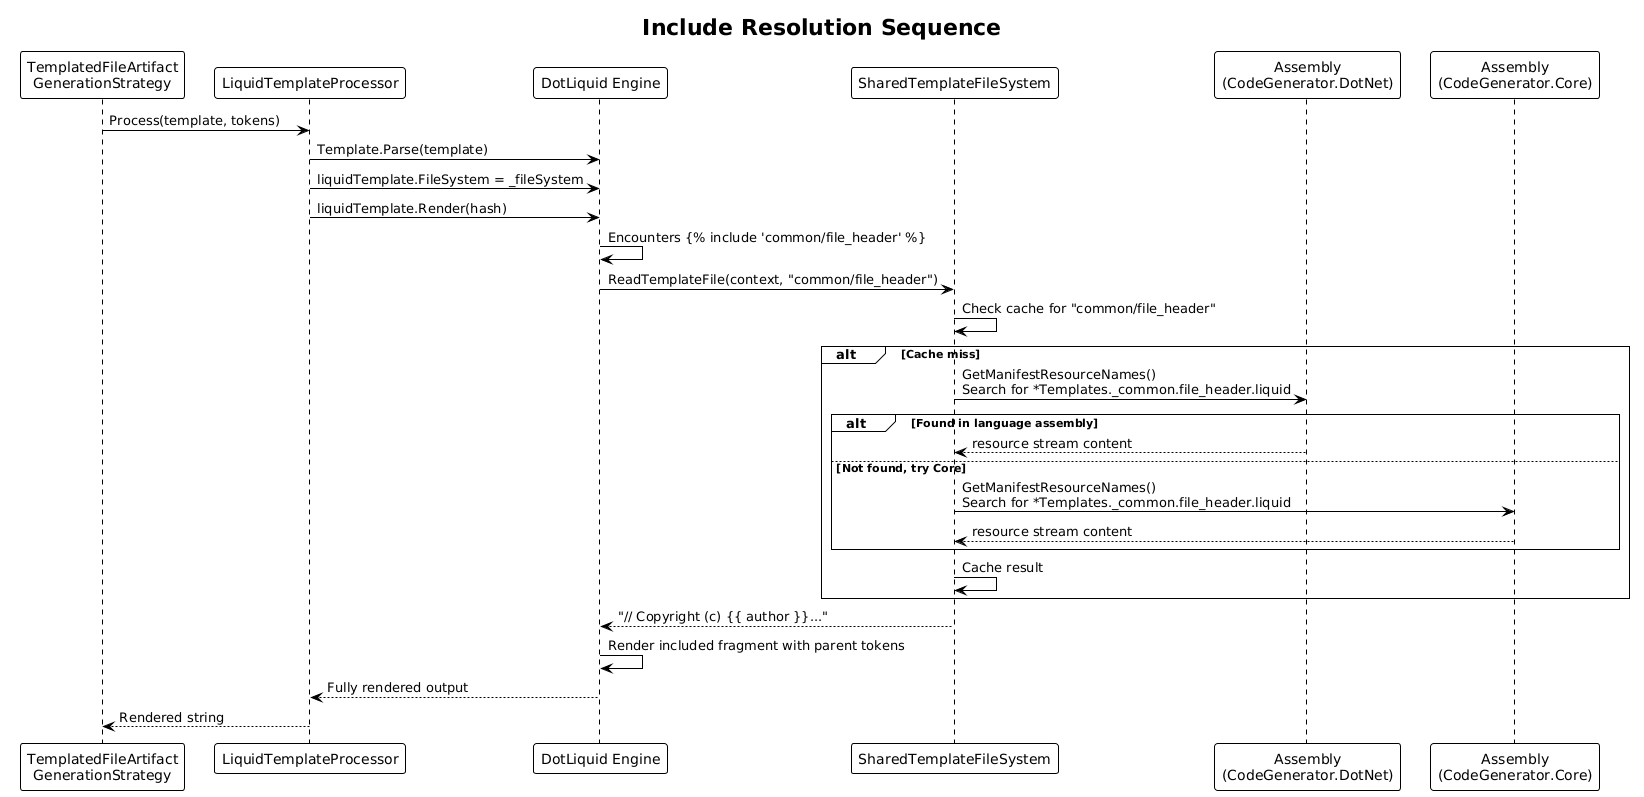

The diagram above was rendered by PlantUML. Its source (embedded in the PNG):
@startuml
!theme plain

title Include Resolution Sequence

participant "TemplatedFileArtifact\nGenerationStrategy" as S
participant "LiquidTemplateProcessor" as P
participant "DotLiquid Engine" as E
participant "SharedTemplateFileSystem" as FS
participant "Assembly\n(CodeGenerator.DotNet)" as A1
participant "Assembly\n(CodeGenerator.Core)" as A2

S -> P : Process(template, tokens)
P -> E : Template.Parse(template)
P -> E : liquidTemplate.FileSystem = _fileSystem
P -> E : liquidTemplate.Render(hash)

E -> E : Encounters {% include 'common/file_header' %}
E -> FS : ReadTemplateFile(context, "common/file_header")
FS -> FS : Check cache for "common/file_header"

alt Cache miss
    FS -> A1 : GetManifestResourceNames()\nSearch for *Templates._common.file_header.liquid
    alt Found in language assembly
        A1 --> FS : resource stream content
    else Not found, try Core
        FS -> A2 : GetManifestResourceNames()\nSearch for *Templates._common.file_header.liquid
        A2 --> FS : resource stream content
    end
    FS -> FS : Cache result
end

FS --> E : "// Copyright (c) {{ author }}..."
E -> E : Render included fragment with parent tokens
E --> P : Fully rendered output
P --> S : Rendered string
@enduml